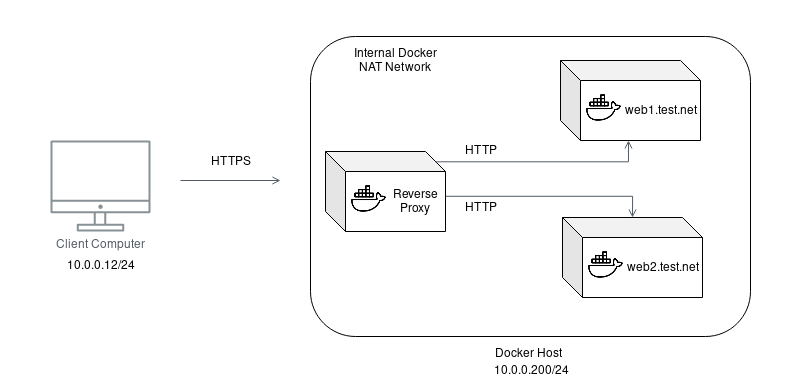

The diagram above was exported from draw.io. Its source (the exported page's mxGraphModel, read from the mxfile embedded in the PNG):
<mxGraphModel dx="981" dy="538" grid="1" gridSize="10" guides="1" tooltips="1" connect="1" arrows="1" fold="1" page="1" pageScale="1" pageWidth="850" pageHeight="1100" math="0" shadow="0">
  <root>
    <mxCell id="0" />
    <mxCell id="1" parent="0" />
    <mxCell id="lsFG9kByiWZ4QWhtl-y7-7" value="" style="rounded=1;whiteSpace=wrap;html=1;fillColor=none;" vertex="1" parent="1">
      <mxGeometry x="350" y="216" width="440" height="300" as="geometry" />
    </mxCell>
    <mxCell id="lsFG9kByiWZ4QWhtl-y7-9" value="" style="shape=cube;whiteSpace=wrap;html=1;boundedLbl=1;backgroundOutline=1;darkOpacity=0.05;darkOpacity2=0.1;fillColor=none;" vertex="1" parent="1">
      <mxGeometry x="365" y="331" width="120" height="80" as="geometry" />
    </mxCell>
    <mxCell id="lsFG9kByiWZ4QWhtl-y7-2" value="Client Computer" style="outlineConnect=0;gradientColor=none;fontColor=#545B64;strokeColor=none;fillColor=#879196;dashed=0;verticalLabelPosition=bottom;verticalAlign=top;align=center;html=1;fontSize=12;fontStyle=0;aspect=fixed;shape=mxgraph.aws4.illustration_desktop;pointerEvents=1" vertex="1" parent="1">
      <mxGeometry x="90" y="320" width="100" height="91" as="geometry" />
    </mxCell>
    <mxCell id="lsFG9kByiWZ4QWhtl-y7-5" value="" style="edgeStyle=orthogonalEdgeStyle;html=1;endArrow=open;elbow=vertical;startArrow=none;endFill=0;strokeColor=#545B64;rounded=0;" edge="1" parent="1">
      <mxGeometry width="100" relative="1" as="geometry">
        <mxPoint x="220" y="360" as="sourcePoint" />
        <mxPoint x="320" y="360" as="targetPoint" />
      </mxGeometry>
    </mxCell>
    <mxCell id="lsFG9kByiWZ4QWhtl-y7-8" value="" style="shape=image;html=1;verticalAlign=top;verticalLabelPosition=bottom;labelBackgroundColor=#ffffff;imageAspect=0;aspect=fixed;image=https://cdn1.iconfinder.com/data/icons/logos-and-brands-3/512/97_Docker_logo_logos-128.png;fillColor=none;" vertex="1" parent="1">
      <mxGeometry x="390" y="360" width="37" height="37" as="geometry" />
    </mxCell>
    <mxCell id="lsFG9kByiWZ4QWhtl-y7-10" value="Reverse Proxy" style="text;html=1;strokeColor=none;fillColor=none;align=center;verticalAlign=middle;whiteSpace=wrap;rounded=0;" vertex="1" parent="1">
      <mxGeometry x="425" y="371" width="60" height="20" as="geometry" />
    </mxCell>
    <mxCell id="lsFG9kByiWZ4QWhtl-y7-11" value="" style="shape=cube;whiteSpace=wrap;html=1;boundedLbl=1;backgroundOutline=1;darkOpacity=0.05;darkOpacity2=0.1;fillColor=none;" vertex="1" parent="1">
      <mxGeometry x="600" y="240" width="140" height="80" as="geometry" />
    </mxCell>
    <mxCell id="lsFG9kByiWZ4QWhtl-y7-12" value="" style="shape=image;html=1;verticalAlign=top;verticalLabelPosition=bottom;labelBackgroundColor=#ffffff;imageAspect=0;aspect=fixed;image=https://cdn1.iconfinder.com/data/icons/logos-and-brands-3/512/97_Docker_logo_logos-128.png;fillColor=none;" vertex="1" parent="1">
      <mxGeometry x="625" y="269" width="37" height="37" as="geometry" />
    </mxCell>
    <mxCell id="lsFG9kByiWZ4QWhtl-y7-13" value="web1.test.net" style="text;html=1;strokeColor=none;fillColor=none;align=center;verticalAlign=middle;whiteSpace=wrap;rounded=0;" vertex="1" parent="1">
      <mxGeometry x="670" y="280" width="60" height="20" as="geometry" />
    </mxCell>
    <mxCell id="lsFG9kByiWZ4QWhtl-y7-17" value="" style="shape=cube;whiteSpace=wrap;html=1;boundedLbl=1;backgroundOutline=1;darkOpacity=0.05;darkOpacity2=0.1;fillColor=none;" vertex="1" parent="1">
      <mxGeometry x="602" y="397" width="140" height="80" as="geometry" />
    </mxCell>
    <mxCell id="lsFG9kByiWZ4QWhtl-y7-18" value="" style="shape=image;html=1;verticalAlign=top;verticalLabelPosition=bottom;labelBackgroundColor=#ffffff;imageAspect=0;aspect=fixed;image=https://cdn1.iconfinder.com/data/icons/logos-and-brands-3/512/97_Docker_logo_logos-128.png;fillColor=none;" vertex="1" parent="1">
      <mxGeometry x="627" y="426" width="37" height="37" as="geometry" />
    </mxCell>
    <mxCell id="lsFG9kByiWZ4QWhtl-y7-19" value="web2.test.net" style="text;html=1;strokeColor=none;fillColor=none;align=center;verticalAlign=middle;whiteSpace=wrap;rounded=0;" vertex="1" parent="1">
      <mxGeometry x="672" y="437" width="60" height="20" as="geometry" />
    </mxCell>
    <mxCell id="lsFG9kByiWZ4QWhtl-y7-23" value="" style="edgeStyle=orthogonalEdgeStyle;html=1;endArrow=open;elbow=vertical;startArrow=none;endFill=0;strokeColor=#545B64;rounded=0;exitX=0;exitY=0;exitDx=110;exitDy=10;exitPerimeter=0;entryX=0.485;entryY=0.999;entryDx=0;entryDy=0;entryPerimeter=0;" edge="1" parent="1" source="lsFG9kByiWZ4QWhtl-y7-9" target="lsFG9kByiWZ4QWhtl-y7-11">
      <mxGeometry width="100" relative="1" as="geometry">
        <mxPoint x="230" y="370" as="sourcePoint" />
        <mxPoint x="330" y="370" as="targetPoint" />
      </mxGeometry>
    </mxCell>
    <mxCell id="lsFG9kByiWZ4QWhtl-y7-24" value="" style="edgeStyle=orthogonalEdgeStyle;html=1;endArrow=open;elbow=vertical;startArrow=none;endFill=0;strokeColor=#545B64;rounded=0;exitX=1;exitY=0.25;exitDx=0;exitDy=0;" edge="1" parent="1" source="lsFG9kByiWZ4QWhtl-y7-10">
      <mxGeometry width="100" relative="1" as="geometry">
        <mxPoint x="484.8620689655172" y="351.3103448275863" as="sourcePoint" />
        <mxPoint x="672" y="397" as="targetPoint" />
      </mxGeometry>
    </mxCell>
    <mxCell id="lsFG9kByiWZ4QWhtl-y7-25" value="HTTPS" style="text;html=1;strokeColor=none;fillColor=none;align=center;verticalAlign=middle;whiteSpace=wrap;rounded=0;" vertex="1" parent="1">
      <mxGeometry x="250" y="331" width="40" height="20" as="geometry" />
    </mxCell>
    <mxCell id="lsFG9kByiWZ4QWhtl-y7-26" value="HTTP" style="text;html=1;strokeColor=none;fillColor=none;align=center;verticalAlign=middle;whiteSpace=wrap;rounded=0;" vertex="1" parent="1">
      <mxGeometry x="500" y="320" width="40" height="20" as="geometry" />
    </mxCell>
    <mxCell id="lsFG9kByiWZ4QWhtl-y7-27" value="HTTP" style="text;html=1;strokeColor=none;fillColor=none;align=center;verticalAlign=middle;whiteSpace=wrap;rounded=0;" vertex="1" parent="1">
      <mxGeometry x="500" y="377" width="40" height="20" as="geometry" />
    </mxCell>
    <mxCell id="lsFG9kByiWZ4QWhtl-y7-31" value="Docker Host" style="text;html=1;" vertex="1" parent="1">
      <mxGeometry x="532.5" y="520" width="75" height="30" as="geometry" />
    </mxCell>
    <mxCell id="lsFG9kByiWZ4QWhtl-y7-32" value="&lt;font color=&quot;#FFFFFF&quot;&gt;Text&lt;/font&gt;" style="text;html=1;strokeColor=none;fillColor=none;align=center;verticalAlign=middle;whiteSpace=wrap;rounded=0;" vertex="1" parent="1">
      <mxGeometry x="540" y="180" width="40" height="20" as="geometry" />
    </mxCell>
    <mxCell id="lsFG9kByiWZ4QWhtl-y7-34" value="&lt;font color=&quot;#FFFFFF&quot;&gt;Text&lt;/font&gt;" style="text;html=1;strokeColor=none;fillColor=none;align=center;verticalAlign=middle;whiteSpace=wrap;rounded=0;" vertex="1" parent="1">
      <mxGeometry x="40" y="345.5" width="40" height="20" as="geometry" />
    </mxCell>
    <mxCell id="lsFG9kByiWZ4QWhtl-y7-35" value="&lt;font color=&quot;#FFFFFF&quot;&gt;Text&lt;/font&gt;" style="text;html=1;strokeColor=none;fillColor=none;align=center;verticalAlign=middle;whiteSpace=wrap;rounded=0;" vertex="1" parent="1">
      <mxGeometry x="800" y="351" width="40" height="20" as="geometry" />
    </mxCell>
    <mxCell id="lsFG9kByiWZ4QWhtl-y7-57" value="10.0.0.200/24" style="text;html=1;strokeColor=none;fillColor=none;align=center;verticalAlign=middle;whiteSpace=wrap;rounded=0;" vertex="1" parent="1">
      <mxGeometry x="520" y="540" width="100" height="20" as="geometry" />
    </mxCell>
    <mxCell id="lsFG9kByiWZ4QWhtl-y7-58" value="10.0.0.12/24" style="text;html=1;strokeColor=none;fillColor=none;align=center;verticalAlign=middle;whiteSpace=wrap;rounded=0;" vertex="1" parent="1">
      <mxGeometry x="90" y="434.5" width="100" height="20" as="geometry" />
    </mxCell>
    <mxCell id="lsFG9kByiWZ4QWhtl-y7-59" value="Internal Docker NAT Network" style="text;html=1;strokeColor=none;fillColor=none;align=center;verticalAlign=middle;whiteSpace=wrap;rounded=0;" vertex="1" parent="1">
      <mxGeometry x="390" y="230" width="90" height="20" as="geometry" />
    </mxCell>
  </root>
</mxGraphModel>